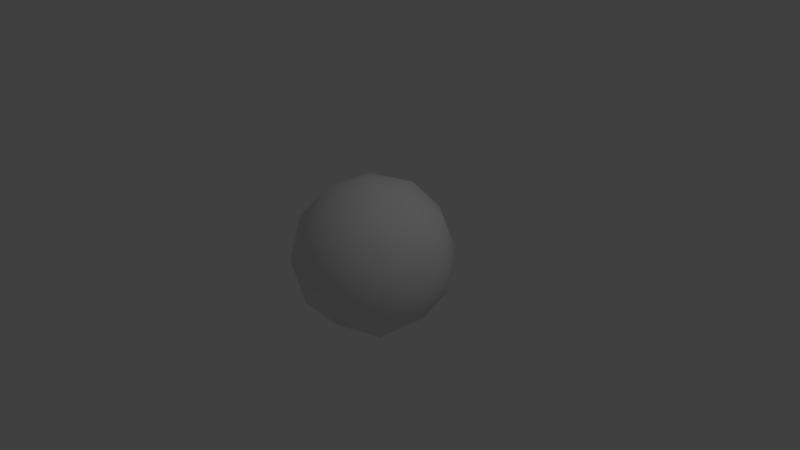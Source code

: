 # Source: sphere.blend  (saved by Blender 2.72.0; exported with 4.5.12 LTS)
import bpy
from mathutils import Matrix  # noqa: F401  (used for matrix-valued properties, if any)

bpy.ops.wm.read_factory_settings(use_empty=True)
scene = bpy.context.scene
scene.name = 'Scene'

# ---- collections
col_collection_1 = bpy.data.collections.new('Collection 1'); scene.collection.children.link(col_collection_1)

# ---- world
world_world = bpy.data.worlds.new('World'); scene.world = world_world
world_world.color = (0.05088, 0.05088, 0.05088)
world_world.use_sun_shadow = False
world_world.sun_shadow_jitter_overblur = 0.0
world_world.cycles.sampling_method = 'MANUAL'
world_world.cycles.sample_map_resolution = 256

# ---- cameras
cam_camera = bpy.data.cameras.new('Camera')
cam_camera.clip_end = 100.0
cam_camera.lens = 35.0
cam_camera.sensor_width = 32.0
cam_camera.sensor_height = 18.0
cam_camera.ortho_scale = 7.314
cam_camera.dof.focus_distance = 0.0
cam_camera.dof.aperture_fstop = 128.0

# ---- lights
light_lamp = bpy.data.lights.new('Lamp', 'POINT')
light_lamp.transmission_factor = 0.0
light_lamp.cutoff_distance = 30.0
light_lamp.energy = 100.0
light_lamp.shadow_buffer_clip_start = 1.001
light_lamp.shadow_soft_size = 0.1
light_lamp.shadow_maximum_resolution = 0.006
light_lamp.use_absolute_resolution = True
light_lamp.cycles.use_multiple_importance_sampling = False

# ---- meshes
me_icosphere = bpy.data.meshes.new('Icosphere')
me_icosphere.from_pydata([(0.0, 0.0, -1.0), (0.7236, -0.5257, -0.4472), (-0.2764, -0.8506, -0.4472), (-0.8944, 0.0, -0.4472), (-0.2764, 0.8506, -0.4472), (0.7236, 0.5257, -0.4472), (0.2764, -0.8506, 0.4472), (-0.7236, -0.5257, 0.4472), (-0.7236, 0.5257, 0.4472), (0.2764, 0.8506, 0.4472), (0.8944, 0.0, 0.4472), (0.0, 0.0, 1.0), (-0.1625, -0.5, -0.8507), (0.4253, -0.309, -0.8507), (0.2629, -0.809, -0.5257), (0.8506, 0.0, -0.5257), (0.4253, 0.309, -0.8507), (-0.5257, 0.0, -0.8507), (-0.6882, -0.5, -0.5257), (-0.1625, 0.5, -0.8507), (-0.6882, 0.5, -0.5257), (0.2629, 0.809, -0.5257), (0.9511, -0.309, 0.0), (0.9511, 0.309, 0.0), (0.0, -1.0, 0.0), (0.5878, -0.809, 0.0), (-0.9511, -0.309, 0.0), (-0.5878, -0.809, 0.0), (-0.5878, 0.809, 0.0), (-0.9511, 0.309, 0.0), (0.5878, 0.809, 0.0), (0.0, 1.0, 0.0), (0.6882, -0.5, 0.5257), (-0.2629, -0.809, 0.5257), (-0.8506, 0.0, 0.5257), (-0.2629, 0.809, 0.5257), (0.6882, 0.5, 0.5257), (0.1625, -0.5, 0.8507), (0.5257, 0.0, 0.8507), (-0.4253, -0.309, 0.8507), (-0.4253, 0.309, 0.8507), (0.1625, 0.5, 0.8507), (9.304e-11, -3.257e-10, -1.066), (0.771, -0.5602, -0.4765), (-0.2945, -0.9064, -0.4765), (-0.9531, -3.257e-10, -0.4765), (-0.2945, 0.9064, -0.4765), (0.771, 0.5602, -0.4765), (0.2945, -0.9064, 0.4765), (-0.771, -0.5602, 0.4765), (-0.771, 0.5602, 0.4765), (0.2945, 0.9064, 0.4765), (0.9531, -3.257e-10, 0.4765), (9.304e-11, -3.257e-10, 1.066), (-0.1731, -0.5328, -0.9064), (0.4532, -0.3293, -0.9064), (0.2801, -0.8621, -0.5602), (0.9064, -3.257e-10, -0.5602), (0.4532, 0.3293, -0.9064), (-0.5602, -3.257e-10, -0.9064), (-0.7333, -0.5328, -0.5602), (-0.1731, 0.5328, -0.9064), (-0.7333, 0.5328, -0.5602), (0.2801, 0.8621, -0.5602), (1.013, -0.3293, -9.304e-11), (1.013, 0.3293, -9.304e-11), (9.304e-11, -1.066, -9.304e-11), (0.6263, -0.8621, -9.304e-11), (-1.013, -0.3293, -9.304e-11), (-0.6263, -0.8621, -9.304e-11), (-0.6263, 0.8621, -9.304e-11), (-1.013, 0.3293, -9.304e-11), (0.6263, 0.8621, -9.304e-11), (9.304e-11, 1.066, -9.304e-11), (0.7333, -0.5328, 0.5602), (-0.2801, -0.8621, 0.5602), (-0.9064, -3.257e-10, 0.5602), (-0.2801, 0.8621, 0.5602), (0.7333, 0.5328, 0.5602), (0.1731, -0.5328, 0.9064), (0.5602, -3.257e-10, 0.9064), (-0.4532, -0.3293, 0.9064), (-0.4532, 0.3293, 0.9064), (0.1731, 0.5328, 0.9064)], [], [(0, 12, 13), (1, 15, 13), (0, 17, 12), (0, 19, 17), (0, 16, 19), (1, 22, 15), (2, 24, 14), (3, 26, 18), (4, 28, 20), (5, 30, 21), (1, 25, 22), (2, 27, 24), (3, 29, 26), (4, 31, 28), (5, 23, 30), (6, 37, 32), (7, 39, 33), (8, 40, 34), (9, 41, 35), (10, 38, 36), (12, 2, 14), (12, 14, 13), (13, 14, 1), (15, 5, 16), (15, 16, 13), (13, 16, 0), (17, 3, 18), (17, 18, 12), (12, 18, 2), (19, 4, 20), (19, 20, 17), (17, 20, 3), (16, 5, 21), (16, 21, 19), (19, 21, 4), (22, 10, 23), (22, 23, 15), (15, 23, 5), (24, 6, 25), (24, 25, 14), (14, 25, 1), (26, 7, 27), (26, 27, 18), (18, 27, 2), (28, 8, 29), (28, 29, 20), (20, 29, 3), (30, 9, 31), (30, 31, 21), (21, 31, 4), (25, 6, 32), (25, 32, 22), (22, 32, 10), (27, 7, 33), (27, 33, 24), (24, 33, 6), (29, 8, 34), (29, 34, 26), (26, 34, 7), (31, 9, 35), (31, 35, 28), (28, 35, 8), (23, 10, 36), (23, 36, 30), (30, 36, 9), (37, 11, 38), (37, 38, 32), (32, 38, 10), (39, 11, 37), (39, 37, 33), (33, 37, 6), (40, 11, 39), (40, 39, 34), (34, 39, 7), (41, 11, 40), (41, 40, 35), (35, 40, 8), (38, 11, 41), (38, 41, 36), (36, 41, 9), (42, 55, 54), (43, 55, 57), (42, 54, 59), (42, 59, 61), (42, 61, 58), (43, 57, 64), (44, 56, 66), (45, 60, 68), (46, 62, 70), (47, 63, 72), (43, 64, 67), (44, 66, 69), (45, 68, 71), (46, 70, 73), (47, 72, 65), (48, 74, 79), (49, 75, 81), (50, 76, 82), (51, 77, 83), (52, 78, 80), (54, 56, 44), (54, 55, 56), (55, 43, 56), (57, 58, 47), (57, 55, 58), (55, 42, 58), (59, 60, 45), (59, 54, 60), (54, 44, 60), (61, 62, 46), (61, 59, 62), (59, 45, 62), (58, 63, 47), (58, 61, 63), (61, 46, 63), (64, 65, 52), (64, 57, 65), (57, 47, 65), (66, 67, 48), (66, 56, 67), (56, 43, 67), (68, 69, 49), (68, 60, 69), (60, 44, 69), (70, 71, 50), (70, 62, 71), (62, 45, 71), (72, 73, 51), (72, 63, 73), (63, 46, 73), (67, 74, 48), (67, 64, 74), (64, 52, 74), (69, 75, 49), (69, 66, 75), (66, 48, 75), (71, 76, 50), (71, 68, 76), (68, 49, 76), (73, 77, 51), (73, 70, 77), (70, 50, 77), (65, 78, 52), (65, 72, 78), (72, 51, 78), (79, 80, 53), (79, 74, 80), (74, 52, 80), (81, 79, 53), (81, 75, 79), (75, 48, 79), (82, 81, 53), (82, 76, 81), (76, 49, 81), (83, 82, 53), (83, 77, 82), (77, 50, 82), (80, 83, 53), (80, 78, 83), (78, 51, 83)])
me_icosphere.polygons.foreach_set('use_smooth', [True] * 160)
me_icosphere.use_remesh_preserve_volume = False
me_icosphere.use_remesh_preserve_attributes = False
me_icosphere.use_mirror_vertex_groups = False
me_icosphere.update()

# ---- objects
ob_icosphere = bpy.data.objects.new('Icosphere', me_icosphere)
ob_lamp = bpy.data.objects.new('Lamp', light_lamp)
ob_camera = bpy.data.objects.new('Camera', cam_camera)

# ---- transforms, parenting, visibility, modifiers, constraints
ob_icosphere.location = (0.0, 0.0, 0.0)
ob_icosphere.lineart.crease_threshold = 0.0
ob_lamp.location = (4.076, 1.005, 5.904)
ob_lamp.rotation_euler = (0.6503, 0.05522, 1.866)
ob_lamp.lock_rotations_4d = False
ob_lamp.empty_display_type = 'ARROWS'
ob_lamp.color = (0.0, 0.0, 0.0, 0.0)
ob_lamp.lineart.crease_threshold = 0.0
ob_camera.location = (7.481, -6.508, 5.344)
ob_camera.rotation_euler = (1.109, 0.01082, 0.8149)
ob_camera.lock_rotations_4d = False
ob_camera.empty_display_type = 'ARROWS'
ob_camera.color = (0.0, 0.0, 0.0, 0.0)
ob_camera.display_type = 'WIRE'
ob_camera.lineart.crease_threshold = 0.0

# ---- collection membership
col_collection_1.objects.link(ob_icosphere)
col_collection_1.objects.link(ob_lamp)
col_collection_1.objects.link(ob_camera)

# ---- scene / render settings (as saved in the file)
scene.camera = ob_camera
scene.frame_start = 1; scene.frame_end = 250; scene.frame_set(1)
scene.render.engine = 'BLENDER_EEVEE_NEXT'
scene.render.resolution_percentage = 50
scene.render.dither_intensity = 0.0
scene.cycles.use_denoising = False
scene.cycles.samples = 10
scene.cycles.sampling_pattern = 'TABULATED_SOBOL'
scene.cycles.light_sampling_threshold = 0.0
scene.cycles.use_adaptive_sampling = False
scene.cycles.use_light_tree = False
scene.cycles.blur_glossy = 0.0
scene.cycles.pixel_filter_type = 'GAUSSIAN'
scene.cycles.sample_clamp_indirect = 0.0
scene.view_settings.view_transform = 'Standard'
bpy.context.view_layer.update()
